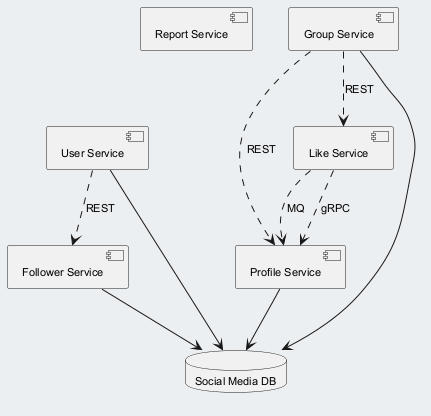

The diagram above was rendered by PlantUML. Its source (embedded in the PNG):
@startuml
skinparam backgroundColor #ECEFF1
skinparam classBackgroundColor #FFFFFF
skinparam classBorderColor #455A64
skinparam defaultFontSize 11
component "Report Service" as C_ReportService
component "Profile Service" as C_ProfileService
component "User Service" as C_UserService
component "Group Service" as C_GroupService
component "Follower Service" as C_FollowerService
component "Like Service" as C_LikeService
database "Social Media DB" as DB_social_media
C_ProfileService --> DB_social_media
C_UserService --> DB_social_media
C_GroupService --> DB_social_media
C_FollowerService --> DB_social_media
C_LikeService ..> C_ProfileService : MQ
C_LikeService ..> C_ProfileService : gRPC
C_GroupService ..> C_LikeService : REST
C_GroupService ..> C_ProfileService : REST
C_UserService ..> C_FollowerService : REST
@enduml